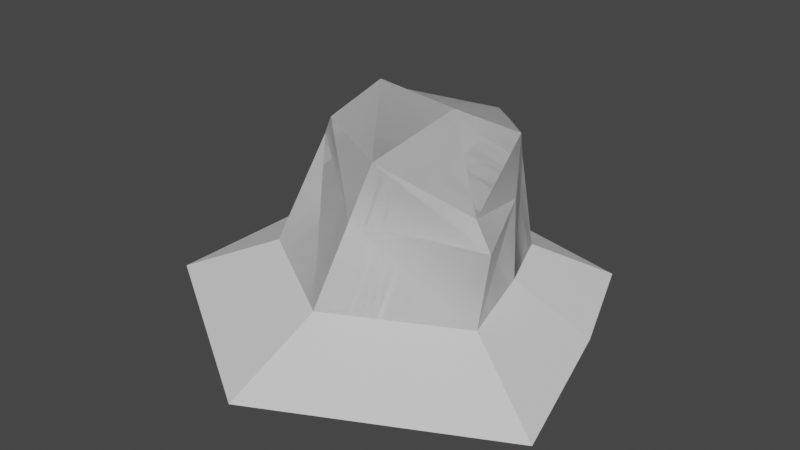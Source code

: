 # Source: Island_set_02.blend  (saved by Blender 3.6.13; exported with 4.5.12 LTS)
import bpy
from mathutils import Matrix  # noqa: F401  (used for matrix-valued properties, if any)

bpy.ops.wm.read_factory_settings(use_empty=True)
scene = bpy.context.scene
scene.name = 'Scene'

# ---- collections
col_collection = bpy.data.collections.new('Collection'); scene.collection.children.link(col_collection)

# ---- images (referenced by path relative to the original .blend; pixels are not part of the script)
import os
ASSET_DIR = os.environ.get("B2B_ASSET_DIR", "")  # directory of the original .blend (textures are referenced by path, not embedded)
HERE = os.path.dirname(os.path.abspath(__file__))  # packed textures are extracted next to this script under _unpacked/

def load_image(name, relpath, width, height, colorspace="sRGB"):
    """Load a texture the original file referenced (path relative to the .blend, or extracted next to this script)."""
    p = next((c for c in (os.path.join(HERE, relpath), os.path.join(ASSET_DIR, relpath)) if relpath and os.path.exists(c)), "")
    if p:
        img = bpy.data.images.load(p, check_existing=True)
        img.name = name
    else:  # same state as the original file: an image datablock whose file is absent (Cycles renders it pink)
        img = bpy.data.images.new(name, width, height)
        img.source = "FILE"
        img.filepath = "//" + (relpath or name)
    img.colorspace_settings.name = colorspace
    return img
img_islande_gradient_02 = load_image('Islande_gradient_02', 'Islande_gradient_02.png', 1024, 1024, 'sRGB')

# ---- materials (node trees are filled in below, after node groups)
mat_02 = bpy.data.materials.new('02')
mat_02.use_transparent_shadow = False
mat_01 = bpy.data.materials.new('01')
mat_01.use_transparent_shadow = False
mat_03 = bpy.data.materials.new('03')
mat_03.alpha_threshold = 0.0
mat_03.use_transparent_shadow = False
mat_03.roughness = 0.5
mat_03.line_color = (0.0, 0.0, 0.0, 1.0)

# ---- material node trees
mat_02.use_nodes = True; mat_02.node_tree.nodes.clear()
_N = mat_02.node_tree.nodes; _L = mat_02.node_tree.links
n0 = _N.new('ShaderNodeOutputMaterial'); n0.name = 'Material Output'; n0.location = (300, 300)
n1 = _N.new('ShaderNodeBsdfPrincipled'); n1.name = 'Principled BSDF'; n1.location = (-252, 495)
n1.distribution = 'GGX'
n1.subsurface_method = 'RANDOM_WALK_SKIN'
n1.inputs[2].default_value = 0.0
n1.inputs[3].default_value = 1.45
n1.inputs[13].default_value = 0.0
n1.inputs[27].default_value = (0.0, 0.0, 0.0, 1.0)
n1.inputs[28].default_value = 1.0
n2 = _N.new('ShaderNodeTexImage'); n2.name = 'Image Texture'; n2.location = (-1055, 462)
n2.image = img_islande_gradient_02
n3 = _N.new('ShaderNodeMix'); n3.name = 'Mix.001'; n3.location = (-715, 635)
n3.data_type = 'RGBA'
n3.blend_type = 'MULTIPLY'
n3.inputs[0].default_value = 1.0
n3.inputs[6].default_value = (0.1573, 0.07812, 0.03509, 1.0)
_L.new(n3.outputs[2], n1.inputs[0])
_L.new(n2.outputs[0], n3.inputs[7])
_L.new(n1.outputs[0], n0.inputs[0])
n0.is_active_output = True
mat_01.use_nodes = True; mat_01.node_tree.nodes.clear()
_N = mat_01.node_tree.nodes; _L = mat_01.node_tree.links
n0 = _N.new('ShaderNodeOutputMaterial'); n0.name = 'Material Output'; n0.location = (438, 298)
n1 = _N.new('ShaderNodeBsdfPrincipled'); n1.name = 'Principled BSDF'; n1.location = (-103, 300)
n1.distribution = 'GGX'
n1.subsurface_method = 'RANDOM_WALK_SKIN'
n1.inputs[2].default_value = 0.0
n1.inputs[3].default_value = 1.45
n1.inputs[13].default_value = 0.0
n1.inputs[27].default_value = (0.0, 0.0, 0.0, 1.0)
n1.inputs[28].default_value = 1.0
n2 = _N.new('ShaderNodeTexImage'); n2.name = 'Image Texture'; n2.location = (-905, 267)
n2.image = img_islande_gradient_02
n3 = _N.new('ShaderNodeMix'); n3.name = 'Mix.001'; n3.location = (-566, 441)
n3.data_type = 'RGBA'
n3.blend_type = 'MULTIPLY'
n3.inputs[0].default_value = 1.0
n3.inputs[6].default_value = (0.07033, 0.03973, 0.0251, 1.0)
_L.new(n3.outputs[2], n1.inputs[0])
_L.new(n1.outputs[0], n0.inputs[0])
_L.new(n2.outputs[0], n3.inputs[7])
n0.is_active_output = True
mat_03.use_nodes = True; mat_03.node_tree.nodes.clear()
_N = mat_03.node_tree.nodes; _L = mat_03.node_tree.links
n0 = _N.new('ShaderNodeOutputMaterial'); n0.name = 'Material Output'; n0.location = (300, 300)
n1 = _N.new('ShaderNodeBsdfPrincipled'); n1.name = 'Principled BSDF'; n1.location = (10, 300)
n1.distribution = 'GGX'
n1.subsurface_method = 'RANDOM_WALK_SKIN'
n1.inputs[3].default_value = 1.45
n1.inputs[27].default_value = (0.0, 0.0, 0.0, 1.0)
n1.inputs[28].default_value = 1.0
_L.new(n1.outputs[0], n0.inputs[0])
n0.is_active_output = True

# ---- world
world_world = bpy.data.worlds.new('World'); scene.world = world_world
world_world.use_nodes = True; world_world.node_tree.nodes.clear()
_N = world_world.node_tree.nodes; _L = world_world.node_tree.links
n0 = _N.new('ShaderNodeOutputWorld'); n0.name = 'World Output'; n0.location = (300, 300)
n1 = _N.new('ShaderNodeBackground'); n1.name = 'Background'; n1.location = (10, 300)
n1.inputs[0].default_value = (0.05088, 0.05088, 0.05088, 1.0)
_L.new(n1.outputs[0], n0.inputs[0])
n0.is_active_output = True
world_world.color = (0.05088, 0.05088, 0.05088)
world_world.use_sun_shadow = False
world_world.sun_shadow_jitter_overblur = 0.0

# ---- meshes
me_cube_001 = bpy.data.meshes.new('Cube.001')
me_cube_001.from_pydata([(-1.218, -0.862, -1.0), (-1.0, -0.3153, 0.1536), (-1.208, 0.7267, -1.0), (-1.099, 0.812, 0.09962), (1.22, -0.9624, -1.0), (0.902, -0.5819, -0.2097), (0.7079, 0.6152, -1.0), (0.2433, 0.8276, 0.09962), (-0.04213, 0.7851, -1.0), (0.0, 0.9975, 0.09962), (-0.04213, -1.611, -1.0), (0.0, -0.8747, 0.1536), (0.7863, 0.1782, -0.3331), (-1.07, 0.4111, 0.08196), (0.6514, 0.4184, 0.1889), (-1.031, -0.3658, -0.006235), (-1.119, 0.8461, -0.3334), (0.4575, 0.7593, -0.2163), (1.115, -0.6538, -0.4499), (-1.213, 0.05784, -1.0), (0.9639, -0.04808, -1.0), (-0.01659, -1.164, -0.3008), (-0.006242, 0.9732, -0.0477), (-1.049, 0.4634, 0.3038), (0.0, 0.2765, 0.3038)], [], [(3, 23, 24, 9), (22, 9, 7, 17), (0, 15, 13, 19), (21, 11, 1, 15), (24, 11, 5, 14), (5, 18, 12, 14), (14, 12, 17, 7), (18, 5, 11, 21), (16, 3, 9, 22), (12, 18, 4, 20), (23, 3, 16, 13), (19, 13, 16, 2), (17, 12, 20, 6), (23, 1, 11, 24), (2, 16, 22, 8), (4, 18, 21, 10), (9, 24, 14, 7), (10, 21, 15, 0), (8, 22, 17, 6), (1, 23, 13, 15)])
me_cube_001.polygons.foreach_set('material_index', [1, 1, 0, 1, 1, 1, 1, 1, 1, 0, 1, 0, 0, 1, 0, 0, 1, 0, 0, 1])
_uv = me_cube_001.uv_layers.new(name='UVMap')
_uv.uv.foreach_set('vector', [0.4254, 0.5776, 0.502, 0.571, 0.5776, 0.7817, 0.4254, 0.8108, 0.7071, 0.2272, 0.7385, 0.2274, 0.7373, 0.2834, 0.6709, 0.3311, 0.2961, 0.2074, 0.06525, 0.1517, 8.695e-09, 0.04903, 0.2341, 0.09755, 0.4254, 0.4373, 0.3223, 0.3895, 0.3691, 0.1526, 0.4041, 0.1588, 0.5776, 0.7817, 0.8146, 0.747, 0.7809, 0.9523, 0.5695, 0.9239, 0.7809, 0.9523, 0.8003, 1.0, 0.6175, 0.9569, 0.5695, 0.9239, 0.7524, 0.381, 0.6399, 0.4181, 0.6709, 0.3311, 0.7373, 0.2834, 0.3272, 0.5706, 0.2961, 0.5179, 0.3223, 0.3895, 0.4254, 0.4373, 0.6399, -6.774e-09, 0.7306, 0.004112, 0.7385, 0.2274, 0.7071, 0.2272, 0.5767, 0.428, 0.5442, 0.5235, 0.4254, 0.559, 0.4351, 0.4769, 0.2961, 0.04412, 0.3155, -1.103e-08, 0.3944, 0.006827, 0.3418, 0.05439, 0.2341, 0.09755, 8.695e-09, 0.04903, 0.05122, -1.493e-08, 0.189, 0.01791, 0.6059, 0.3403, 0.5767, 0.428, 0.4351, 0.4769, 0.4415, 0.4026, 0.502, 0.571, 0.6635, 0.559, 0.8146, 0.747, 0.5776, 0.7817, 0.4254, 1.69e-08, 0.5679, 0.01001, 0.6399, 0.2358, 0.4369, 0.241, 0.1139, 0.6359, 5.308e-09, 0.5654, 0.09438, 0.4294, 0.2551, 0.4984, 0.4254, 0.8108, 0.5776, 0.7817, 0.5695, 0.9239, 0.4692, 0.8555, 0.2551, 0.4984, 0.09438, 0.4294, 0.06525, 0.1517, 0.2961, 0.2074, 0.4369, 0.241, 0.6399, 0.2358, 0.6059, 0.3403, 0.4415, 0.4026, 0.3691, 0.1526, 0.2961, 0.04412, 0.3418, 0.05439, 0.4041, 0.1588])
me_cube_001.materials.append(mat_02)
me_cube_001.materials.append(mat_01)
me_cube_001.use_paint_bone_selection = False
me_cube_001.use_paint_mask = True
me_cube_001.update()
me_cube_004 = bpy.data.meshes.new('Cube.004')
me_cube_004.from_pydata([(-1.213, 0.05784, -1.0), (-1.218, -0.862, -1.0), (-1.208, 0.7267, -1.0), (1.22, -0.9624, -1.0), (0.7079, 0.6152, -1.0), (-0.04213, 0.7851, -1.0), (-0.04213, -1.611, -1.0), (0.9639, -0.04808, -1.0), (-2.023, -1.367, -1.361), (-2.005, 1.369, -1.361), (2.176, -1.54, -1.361), (1.294, 1.177, -1.361), (0.002494, 1.469, -1.361), (0.002494, -2.657, -1.361), (-2.014, 0.2168, -1.361), (1.735, 0.03439, -1.361)], [], [(0, 2, 9, 14), (7, 3, 10, 15), (6, 1, 8, 13), (5, 4, 11, 12), (4, 7, 15, 11), (3, 6, 13, 10), (1, 0, 14, 8), (2, 5, 12, 9)])
_uv = me_cube_004.uv_layers.new(name='UVMap')
_uv.uv.foreach_set('vector', [0.8479, 0.2871, 0.8531, 0.02103, 0.8531, 0.02103, 0.8479, 0.2871, 0.3815, 0.3098, 0.39, 0.5867, 0.39, 0.5867, 0.3815, 0.3098, 0.6779, 0.7374, 0.7685, 0.9413, 0.7685, 0.9413, 0.6779, 0.7374, 0.5155, 0.7075, 0.5196, 0.5867, 0.5196, 0.5867, 0.5155, 0.7075, 0.3731, 0.03283, 0.3815, 0.3098, 0.3815, 0.3098, 0.3731, 0.03283, 0.8092, 0.5531, 0.6779, 0.7374, 0.6779, 0.7374, 0.8092, 0.5531, 0.8427, 0.5531, 0.8479, 0.2871, 0.8479, 0.2871, 0.8427, 0.5531, 0.5196, 0.8751, 0.5155, 0.7075, 0.5155, 0.7075, 0.5196, 0.8751])
me_cube_004.materials.append(mat_03)
me_cube_004.update()
me_cube_006 = bpy.data.meshes.new('Cube.006')
me_cube_006.from_pydata([(-1.218, -0.862, -1.0), (-1.0, -0.3153, 0.1536), (-1.208, 0.7267, -1.0), (-1.099, 0.812, 0.09962), (1.22, -0.9624, -1.0), (0.902, -0.5819, -0.2097), (0.7079, 0.6152, -1.0), (0.2433, 0.8276, 0.09962), (-0.04213, 0.7851, -1.0), (0.0, 0.9975, 0.09962), (-0.04213, -1.611, -1.0), (0.0, -0.8747, 0.1536), (0.7863, 0.1782, -0.3331), (-1.07, 0.4111, 0.08196), (0.6514, 0.4184, 0.1889), (-1.031, -0.3658, -0.006235), (-1.119, 0.8461, -0.3334), (0.4575, 0.7593, -0.2163), (1.115, -0.6538, -0.4499), (-1.213, 0.05784, -1.0), (0.9639, -0.04808, -1.0), (-0.01659, -1.164, -0.3008), (-0.006242, 0.9732, -0.0477), (-1.049, 0.4634, 0.3038), (0.0, 0.2765, 0.3038)], [], [(3, 23, 24, 9), (22, 9, 7, 17), (0, 15, 13, 19), (21, 11, 1, 15), (24, 11, 5, 14), (5, 18, 12, 14), (14, 12, 17, 7), (18, 5, 11, 21), (16, 3, 9, 22), (12, 18, 4, 20), (23, 3, 16, 13), (19, 13, 16, 2), (17, 12, 20, 6), (23, 1, 11, 24), (2, 16, 22, 8), (4, 18, 21, 10), (9, 24, 14, 7), (10, 21, 15, 0), (8, 22, 17, 6), (1, 23, 13, 15)])
_uv = me_cube_006.uv_layers.new(name='UVMap')
_uv.uv.foreach_set('vector', [0.2735, 1.837e-09, 0.3113, 0.2508, 0.1515, 0.3103, 0.0955, 0.002577, 0.613, 0.6659, 0.5541, 0.6638, 0.5625, 0.6178, 0.6779, 0.5868, 0.8427, 0.5531, 0.6842, 0.4634, 0.6752, 0.2279, 0.8479, 0.2871, 0.2229, 0.67, 0.2074, 0.6181, 0.3491, 0.5016, 0.3587, 0.5129, 0.1515, 0.3103, 0.2074, 0.6181, 0.03305, 0.5987, 0.04285, 0.3131, 0.5998, 0.561, 0.5642, 0.5868, 0.5636, 0.3202, 0.6439, 0.2717, 0.6439, 0.2717, 0.5636, 0.3202, 0.5629, 0.0537, 0.6694, 3.18e-08, 0.03211, 0.6248, 0.03305, 0.5987, 0.2074, 0.6181, 0.2229, 0.67, 0.6816, 0.8257, 0.551, 0.8136, 0.5541, 0.6638, 0.613, 0.6659, 0.4887, 0.2662, 0.4747, 0.5323, 0.39, 0.5867, 0.3815, 0.3098, 0.8533, 0.2429, 0.8535, -2.561e-08, 0.9759, 0.03597, 0.8879, 0.2549, 0.8479, 0.2871, 0.6752, 0.2279, 0.7458, -0.0007169, 0.8531, 0.02103, 0.5027, -2.738e-08, 0.4887, 0.2662, 0.3815, 0.3098, 0.3731, 0.03283, 0.3113, 0.2508, 0.3491, 0.5016, 0.2074, 0.6181, 0.1515, 0.3103, 0.5196, 0.8751, 0.411, 0.8621, 0.3601, 0.7047, 0.5155, 0.7075, 0.8092, 0.5531, 0.865, 0.5743, 0.7611, 0.7404, 0.6779, 0.7374, 0.0955, 0.002577, 0.1515, 0.3103, 0.04285, 0.3131, 0.06196, 0.03623, 0.6779, 0.7374, 0.7611, 0.7404, 0.8662, 0.9196, 0.7685, 0.9413, 0.5155, 0.7075, 0.3601, 0.7047, 0.3925, 0.6238, 0.5196, 0.5867, 0.8531, 0.4858, 0.8533, 0.2429, 0.8879, 0.2549, 0.8783, 0.4933])
me_cube_006.materials.append(mat_03)
me_cube_006.update()
me_cube_007 = bpy.data.meshes.new('Cube.007')
me_cube_007.from_pydata([(-1.218, -0.862, -1.0), (-1.0, -0.3153, 0.1536), (-1.208, 0.7267, -1.0), (-1.099, 0.812, 0.09962), (1.22, -0.9624, -1.0), (0.902, -0.5819, -0.2097), (0.7079, 0.6152, -1.0), (0.2433, 0.8276, 0.09962), (-0.04213, 0.7851, -1.0), (0.0, 0.9975, 0.09962), (-0.04213, -1.611, -1.0), (0.0, -0.8747, 0.1536), (0.7863, 0.1782, -0.3331), (-1.07, 0.4111, 0.08196), (0.6514, 0.4184, 0.1889), (-1.031, -0.3658, -0.006235), (-1.119, 0.8461, -0.3334), (0.4575, 0.7593, -0.2163), (1.115, -0.6538, -0.4499), (-1.213, 0.05784, -1.0), (0.9639, -0.04808, -1.0), (-0.01659, -1.164, -0.3008), (-0.006242, 0.9732, -0.0477), (-1.049, 0.4634, 0.3038), (0.0, 0.2765, 0.3038)], [], [(3, 23, 24, 9), (22, 9, 7, 17), (0, 15, 13, 19), (21, 11, 1, 15), (24, 11, 5, 14), (5, 18, 12, 14), (14, 12, 17, 7), (18, 5, 11, 21), (16, 3, 9, 22), (12, 18, 4, 20), (23, 3, 16, 13), (19, 13, 16, 2), (17, 12, 20, 6), (23, 1, 11, 24), (2, 16, 22, 8), (4, 18, 21, 10), (9, 24, 14, 7), (10, 21, 15, 0), (8, 22, 17, 6), (1, 23, 13, 15)])
_uv = me_cube_007.uv_layers.new(name='UVMap')
_uv.uv.foreach_set('vector', [0.2735, 1.837e-09, 0.3113, 0.2508, 0.1515, 0.3103, 0.0955, 0.002577, 0.613, 0.6659, 0.5541, 0.6638, 0.5625, 0.6178, 0.6779, 0.5868, 0.8427, 0.5531, 0.6842, 0.4634, 0.6752, 0.2279, 0.8479, 0.2871, 0.2229, 0.67, 0.2074, 0.6181, 0.3491, 0.5016, 0.3587, 0.5129, 0.1515, 0.3103, 0.2074, 0.6181, 0.03305, 0.5987, 0.04285, 0.3131, 0.5998, 0.561, 0.5642, 0.5868, 0.5636, 0.3202, 0.6439, 0.2717, 0.6439, 0.2717, 0.5636, 0.3202, 0.5629, 0.0537, 0.6694, 3.18e-08, 0.03211, 0.6248, 0.03305, 0.5987, 0.2074, 0.6181, 0.2229, 0.67, 0.6816, 0.8257, 0.551, 0.8136, 0.5541, 0.6638, 0.613, 0.6659, 0.4887, 0.2662, 0.4747, 0.5323, 0.39, 0.5867, 0.3815, 0.3098, 0.8533, 0.2429, 0.8535, -2.561e-08, 0.9759, 0.03597, 0.8879, 0.2549, 0.8479, 0.2871, 0.6752, 0.2279, 0.7458, -0.0007169, 0.8531, 0.02103, 0.5027, -2.738e-08, 0.4887, 0.2662, 0.3815, 0.3098, 0.3731, 0.03283, 0.3113, 0.2508, 0.3491, 0.5016, 0.2074, 0.6181, 0.1515, 0.3103, 0.5196, 0.8751, 0.411, 0.8621, 0.3601, 0.7047, 0.5155, 0.7075, 0.8092, 0.5531, 0.865, 0.5743, 0.7611, 0.7404, 0.6779, 0.7374, 0.0955, 0.002577, 0.1515, 0.3103, 0.04285, 0.3131, 0.06196, 0.03623, 0.6779, 0.7374, 0.7611, 0.7404, 0.8662, 0.9196, 0.7685, 0.9413, 0.5155, 0.7075, 0.3601, 0.7047, 0.3925, 0.6238, 0.5196, 0.5867, 0.8531, 0.4858, 0.8533, 0.2429, 0.8879, 0.2549, 0.8783, 0.4933])
me_cube_007.materials.append(mat_03)
me_cube_007.update()

# ---- objects
ob_island_set_02 = bpy.data.objects.new('Island_set_02', me_cube_001)
ob_island_set_foam = bpy.data.objects.new('Island_set_foam', me_cube_004)
ob_island_set_mask = bpy.data.objects.new('Island_set_mask', me_cube_006)
ob_island_set_light = bpy.data.objects.new('Island_set_light', me_cube_007)

# ---- transforms, parenting, visibility, modifiers, constraints
ob_island_set_02.location = (0.0, 0.0, 1.0)
ob_island_set_foam.location = (0.0, 0.0, 1.0)
ob_island_set_mask.location = (0.0, 0.0, 1.0)
ob_island_set_light.location = (0.0, 0.0, 1.0)

# ---- collection membership
col_collection.objects.link(ob_island_set_02)
col_collection.objects.link(ob_island_set_foam)
col_collection.objects.link(ob_island_set_mask)
col_collection.objects.link(ob_island_set_light)

# ---- scene / render settings (as saved in the file)
scene.frame_start = 1; scene.frame_end = 250; scene.frame_set(1)
scene.render.engine = 'BLENDER_EEVEE_NEXT'
scene.cycles.sampling_pattern = 'TABULATED_SOBOL'
scene.view_settings.view_transform = 'Filmic'
bpy.context.view_layer.update()

# ---- added for rendering (the .blend has no active camera and no usable light): camera, sun
cam_auto = bpy.data.cameras.new('AutoCamera')
cam_auto.lens = 50.0
cam_auto.sensor_width = 36.0
cam_auto.clip_end = 1000.0
ob_auto_camera = bpy.data.objects.new('AutoCamera', cam_auto)
scene.collection.objects.link(ob_auto_camera)
ob_auto_camera.location = (5.73699, -7.38597, 4.99962)
ob_auto_camera.rotation_euler = (1.09748, -7.21219e-08, 0.694738)
scene.camera = ob_auto_camera
light_auto_sun = bpy.data.lights.new('AutoSun', 'SUN')
light_auto_sun.energy = 3.0
light_auto_sun.angle = 0.0523599
ob_auto_sun = bpy.data.objects.new('AutoSun', light_auto_sun)
scene.collection.objects.link(ob_auto_sun)
ob_auto_sun.rotation_euler = (0.872665, 0.174533, 0.523599)
bpy.context.view_layer.update()
